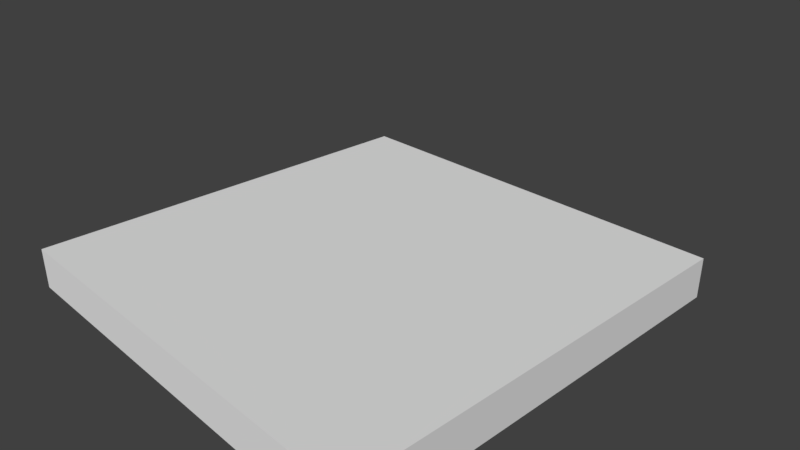 # Source: Star.blend  (saved by Blender 2.79.0; exported with 4.5.12 LTS)
import bpy
from mathutils import Matrix  # noqa: F401  (used for matrix-valued properties, if any)

bpy.ops.wm.read_factory_settings(use_empty=True)
scene = bpy.context.scene
scene.name = 'Scene'

# ---- collections
col_collection_1 = bpy.data.collections.new('Collection 1'); scene.collection.children.link(col_collection_1)
col_collection_2 = bpy.data.collections.new('Collection 2'); scene.collection.children.link(col_collection_2)
col_collection_2.hide_render = True
col_collection_2.hide_viewport = True
col_collection_3 = bpy.data.collections.new('Collection 3'); scene.collection.children.link(col_collection_3)
col_collection_3.hide_render = True
col_collection_3.hide_viewport = True

# ---- materials (node trees are filled in below, after node groups)
mat_starburst_002 = bpy.data.materials.new('starburst.002')
mat_starburst_002.alpha_threshold = 0.0
mat_starburst_002.use_transparent_shadow = False
mat_starburst_002.preview_render_type = 'CUBE'
mat_starburst_002.roughness = 0.5
mat_starburst_002.specular_intensity = 0.0
mat_material_002 = bpy.data.materials.new('Material.002')
mat_material_002.alpha_threshold = 0.0
mat_material_002.use_transparent_shadow = False
mat_material_002.diffuse_color = (0.8, 0.4036, 0.0, 1.0)
mat_material_002.roughness = 0.5
mat_material_002.specular_intensity = 1.0

# ---- material node trees

# ---- world
world_world = bpy.data.worlds.new('World'); scene.world = world_world
world_world.color = (0.05088, 0.05088, 0.05088)
world_world.use_sun_shadow = False
world_world.sun_shadow_jitter_overblur = 0.0
world_world.cycles.sampling_method = 'MANUAL'

# ---- cameras
cam_camera = bpy.data.cameras.new('Camera')
cam_camera.clip_end = 100.0
cam_camera.lens = 35.0
cam_camera.sensor_width = 32.0
cam_camera.sensor_height = 18.0
cam_camera.ortho_scale = 7.314
cam_camera.dof.focus_distance = 0.0
cam_camera.dof.aperture_fstop = 128.0

# ---- meshes
me_starburst_002 = bpy.data.meshes.new('starburst.002')
me_starburst_002.from_pydata([(-0.5, -0.5, 0.0), (0.5, -0.5, 0.0), (-0.5, 0.5, 0.0), (0.5, 0.5, 0.0), (-0.5, -0.5, -0.09508), (0.5, -0.5, -0.09508), (-0.5, 0.5, -0.09508), (0.5, 0.5, -0.09508)], [], [(0, 2, 3, 1), (4, 5, 7, 6), (1, 3, 7, 5), (2, 0, 4, 6), (3, 2, 6, 7), (0, 1, 5, 4)])
_uv = me_starburst_002.uv_layers.new(name='UVMap')
_uv.uv.foreach_set('vector', [-0.003125, -0.003125, -0.003125, 1.003, 1.003, 1.003, 1.003, -0.003125, -0.003125, -0.003125, 1.003, -0.003125, 1.003, 1.003, -0.003125, 1.003, 1.003, -0.003125, 1.003, 1.003, 1.003, 1.003, 1.003, -0.003125, -0.003125, 1.003, -0.003125, -0.003125, -0.003125, -0.003125, -0.003125, 1.003, 1.003, 1.003, -0.003125, 1.003, -0.003125, 1.003, 1.003, 1.003, -0.003125, -0.003125, 1.003, -0.003125, 1.003, -0.003125, -0.003125, -0.003125])
me_starburst_002.materials.append(mat_starburst_002)
me_starburst_002.use_remesh_preserve_volume = False
me_starburst_002.use_remesh_preserve_attributes = False
me_starburst_002.use_mirror_vertex_groups = False
me_starburst_002.update()
me_wood_star = bpy.data.meshes.new('wood-star')
me_wood_star.from_pydata([], [], [])
me_wood_star.use_remesh_preserve_volume = False
me_wood_star.use_remesh_preserve_attributes = False
me_wood_star.use_mirror_vertex_groups = False
me_wood_star.update()
me_mesh_mesh_000 = bpy.data.meshes.new('Mesh_Mesh.000')
me_mesh_mesh_000.from_pydata([(-0.5878, 0.0, -0.809), (5e-06, 0.0, -2.619), (0.0, 0.354, 0.0), (-2.491, 0.0, -0.8093), (-0.9511, 0.0, 0.309), (-1.539, 0.0, 2.119), (-1e-06, 0.0, 1.0), (1.539, 0.0, 2.119), (0.9511, 0.0, 0.309), (2.491, 0.0, -0.8093), (0.5878, 0.0, -0.809), (0.0, -0.354, 0.0)], [], [(0, 1, 2), (0, 2, 3), (4, 3, 2), (4, 2, 5), (6, 5, 2), (6, 2, 7), (8, 7, 2), (8, 2, 9), (10, 9, 2), (10, 2, 1), (10, 1, 11), (10, 11, 9), (8, 9, 11), (8, 11, 7), (6, 7, 11), (6, 11, 5), (4, 5, 11), (4, 11, 3), (0, 3, 11), (0, 11, 1)])
me_mesh_mesh_000.polygons.foreach_set('use_smooth', [True] * 20)
_k = set([(0, 1), (0, 2), (0, 3), (0, 11), (1, 2), (1, 10), (1, 11), (2, 3), (2, 4), (2, 5), (2, 6), (2, 7), (2, 8), (2, 9), (2, 10), (3, 4), (3, 11), (4, 5), (4, 11), (5, 6), (5, 11), (6, 7), (6, 11), (7, 8), (7, 11), (8, 9), (8, 11), (9, 10), (9, 11), (10, 11)])
me_mesh_mesh_000.attributes.new('sharp_edge', 'BOOLEAN', 'EDGE').data.foreach_set('value', [ (min(e.vertices), max(e.vertices)) in _k for e in me_mesh_mesh_000.edges])
_uv = me_mesh_mesh_000.uv_layers.new(name='UVMap')
_uv.uv.foreach_set('vector', [0.425, 0.6342, 0.5, 0.9805, 0.5, 0.4794, 0.425, 0.6342, 0.5, 0.4794, 0.1823, 0.6342, 0.3787, 0.4203, 0.1823, 0.6342, 0.5, 0.4794, 0.3787, 0.4203, 0.5, 0.4794, 0.3036, 0.07401, 0.5, 0.2881, 0.3036, 0.07401, 0.5, 0.4794, 0.5, 0.2881, 0.5, 0.4794, 0.6964, 0.07401, 0.6213, 0.4203, 0.6964, 0.07401, 0.5, 0.4794, 0.6213, 0.4203, 0.5, 0.4794, 0.8177, 0.6342, 0.575, 0.6342, 0.8177, 0.6342, 0.5, 0.4794, 0.575, 0.6342, 0.5, 0.4794, 0.5, 0.9805, 0.575, 0.6342, 0.5, 0.9805, 0.5, 0.4794, 0.575, 0.6342, 0.5, 0.4794, 0.8177, 0.6342, 0.6213, 0.4203, 0.8177, 0.6342, 0.5, 0.4794, 0.6213, 0.4203, 0.5, 0.4794, 0.6964, 0.07401, 0.5, 0.2881, 0.6964, 0.07401, 0.5, 0.4794, 0.5, 0.2881, 0.5, 0.4794, 0.3036, 0.07401, 0.3787, 0.4203, 0.3036, 0.07401, 0.5, 0.4794, 0.3787, 0.4203, 0.5, 0.4794, 0.1823, 0.6342, 0.425, 0.6342, 0.1823, 0.6342, 0.5, 0.4794, 0.425, 0.6342, 0.5, 0.4794, 0.5, 0.9805])
me_mesh_mesh_000.materials.append(mat_material_002)
me_mesh_mesh_000.use_remesh_preserve_volume = False
me_mesh_mesh_000.use_remesh_preserve_attributes = False
me_mesh_mesh_000.use_mirror_vertex_groups = False
me_mesh_mesh_000.update()
me_mesh_mesh_000.normals_split_custom_set([tuple(v) for v in zip(*[iter([0.3813, -0.9161, 0.1238, 0.3813, -0.9161, 0.1238, 0.3813, -0.9161, 0.1238, -5.099e-05, -0.9161, 0.4009, -5.099e-05, -0.9161, 0.4009, -5.099e-05, -0.9161, 0.4009, 0.2356, -0.9161, -0.3244, 0.2356, -0.9161, -0.3244, 0.2356, -0.9161, -0.3244, 0.3813, -0.9161, 0.1239, 0.3813, -0.9161, 0.1239, 0.3813, -0.9161, 0.1239, -0.2357, -0.9161, -0.3243, -0.2357, -0.9161, -0.3243, -0.2357, -0.9161, -0.3243, 0.2357, -0.9161, -0.3243, 0.2357, -0.9161, -0.3243, 0.2357, -0.9161, -0.3243, -0.3813, -0.9161, 0.1239, -0.3813, -0.9161, 0.1239, -0.3813, -0.9161, 0.1239, -0.2356, -0.9161, -0.3244, -0.2356, -0.9161, -0.3244, -0.2356, -0.9161, -0.3244, 5.057e-05, -0.9161, 0.4009, 5.057e-05, -0.9161, 0.4009, 5.057e-05, -0.9161, 0.4009, -0.3813, -0.9161, 0.1238, -0.3813, -0.9161, 0.1238, -0.3813, -0.9161, 0.1238, -0.3813, 0.9161, 0.1238, -0.3813, 0.9161, 0.1238, -0.3813, 0.9161, 0.1238, 5.057e-05, 0.9161, 0.4009, 5.057e-05, 0.9161, 0.4009, 5.057e-05, 0.9161, 0.4009, -0.2356, 0.9161, -0.3244, -0.2356, 0.9161, -0.3244, -0.2356, 0.9161, -0.3244, -0.3813, 0.9161, 0.1239, -0.3813, 0.9161, 0.1239, -0.3813, 0.9161, 0.1239, 0.2357, 0.9161, -0.3243, 0.2357, 0.9161, -0.3243, 0.2357, 0.9161, -0.3243, -0.2357, 0.9161, -0.3243, -0.2357, 0.9161, -0.3243, -0.2357, 0.9161, -0.3243, 0.3813, 0.9161, 0.1239, 0.3813, 0.9161, 0.1239, 0.3813, 0.9161, 0.1239, 0.2356, 0.9161, -0.3244, 0.2356, 0.9161, -0.3244, 0.2356, 0.9161, -0.3244, -5.098e-05, 0.9161, 0.4009, -5.098e-05, 0.9161, 0.4009, -5.098e-05, 0.9161, 0.4009, 0.3813, 0.9161, 0.1238, 0.3813, 0.9161, 0.1238, 0.3813, 0.9161, 0.1238])] * 3)])

# ---- objects
ob_starburst_002 = bpy.data.objects.new('starburst.002', me_starburst_002)
ob_camera = bpy.data.objects.new('Camera', cam_camera)
ob_wood_star = bpy.data.objects.new('wood-star', me_wood_star)
ob_mesh_mesh_000 = bpy.data.objects.new('Mesh_Mesh.000', me_mesh_mesh_000)

# ---- transforms, parenting, visibility, modifiers, constraints
ob_starburst_002.location = (0.0, 0.0, 0.0)
ob_starburst_002.scale = (6.028, 6.028, 6.028)
ob_starburst_002.lineart.crease_threshold = 0.0
ob_camera.location = (7.481, -6.508, 5.344)
ob_camera.rotation_euler = (1.109, 0.0, 0.8149)
ob_camera.lock_rotations_4d = False
ob_camera.empty_display_type = 'ARROWS'
ob_camera.color = (0.0, 0.0, 0.0, 0.0)
ob_camera.display_type = 'WIRE'
ob_camera.lineart.crease_threshold = 0.0
ob_wood_star.location = (0.0, 0.0, 0.0)
ob_wood_star.rotation_euler = (1.571, -0.0, 0.0)
ob_wood_star.lineart.crease_threshold = 0.0
ob_mesh_mesh_000.location = (0.0, 0.0, 0.0)
ob_mesh_mesh_000.rotation_euler = (1.571, -0.0, 0.0)
ob_mesh_mesh_000.lineart.crease_threshold = 0.0

# ---- collection membership
col_collection_1.objects.link(ob_starburst_002)
col_collection_1.objects.link(ob_camera)
col_collection_2.objects.link(ob_wood_star)
col_collection_3.objects.link(ob_mesh_mesh_000)

# ---- scene / render settings (as saved in the file)
scene.camera = ob_camera
scene.frame_start = 1; scene.frame_end = 250; scene.frame_set(1)
scene.render.engine = 'BLENDER_EEVEE_NEXT'
scene.render.dither_intensity = 0.0
scene.cycles.use_denoising = False
scene.cycles.samples = 128
scene.cycles.sampling_pattern = 'TABULATED_SOBOL'
scene.cycles.use_adaptive_sampling = False
scene.cycles.use_light_tree = False
scene.cycles.blur_glossy = 0.0
scene.cycles.sample_clamp_indirect = 0.0
scene.view_settings.view_transform = 'Standard'
bpy.context.view_layer.update()

# ---- added for rendering (the .blend has no usable light): sun
light_auto_sun = bpy.data.lights.new('AutoSun', 'SUN')
light_auto_sun.energy = 3.0
light_auto_sun.angle = 0.0523599
ob_auto_sun = bpy.data.objects.new('AutoSun', light_auto_sun)
scene.collection.objects.link(ob_auto_sun)
ob_auto_sun.rotation_euler = (0.872665, 0.174533, 0.523599)
bpy.context.view_layer.update()

